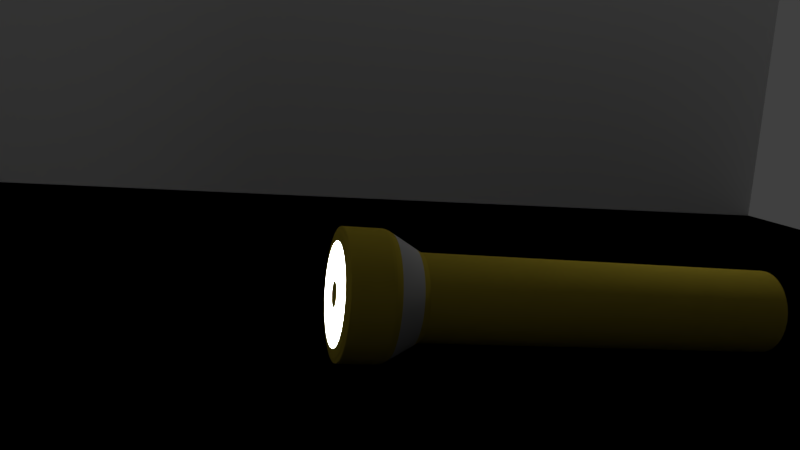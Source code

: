 # Source: torch2.blend  (saved by Blender 2.78.0; exported with 4.5.12 LTS)
import bpy
from mathutils import Matrix  # noqa: F401  (used for matrix-valued properties, if any)

bpy.ops.wm.read_factory_settings(use_empty=True)
scene = bpy.context.scene
scene.name = 'Scene'

# ---- collections
col_collection_1 = bpy.data.collections.new('Collection 1'); scene.collection.children.link(col_collection_1)

# ---- materials (node trees are filled in below, after node groups)
mat_material_002 = bpy.data.materials.new('Material.002')
mat_material_002.alpha_threshold = 0.0
mat_material_002.roughness = 0.5
mat_material_003 = bpy.data.materials.new('Material.003')
mat_material_003.alpha_threshold = 0.0
mat_material_003.roughness = 0.5
mat_material_004 = bpy.data.materials.new('Material.004')
mat_material_004.alpha_threshold = 0.0
mat_material_004.roughness = 0.5
mat_material_005 = bpy.data.materials.new('Material.005')
mat_material_005.alpha_threshold = 0.0
mat_material_005.roughness = 0.5

# ---- material node trees
mat_material_002.use_nodes = True; mat_material_002.node_tree.nodes.clear()
_N = mat_material_002.node_tree.nodes; _L = mat_material_002.node_tree.links
n0 = _N.new('ShaderNodeOutputMaterial'); n0.name = 'Material Output'; n0.location = (300, 300)
n1 = _N.new('ShaderNodeBsdfDiffuse'); n1.name = 'Diffuse BSDF'; n1.location = (10, 300)
n1.inputs[0].default_value = (0.8, 0.6165, 0.06433, 1.0)
_L.new(n1.outputs[0], n0.inputs[0])
n0.is_active_output = True
mat_material_003.use_nodes = True; mat_material_003.node_tree.nodes.clear()
_N = mat_material_003.node_tree.nodes; _L = mat_material_003.node_tree.links
n0 = _N.new('ShaderNodeOutputMaterial'); n0.name = 'Material Output'; n0.location = (300, 300)
n1 = _N.new('ShaderNodeBsdfDiffuse'); n1.name = 'Diffuse BSDF'; n1.location = (10, 300)
_L.new(n1.outputs[0], n0.inputs[0])
n0.is_active_output = True
mat_material_004.use_nodes = True; mat_material_004.node_tree.nodes.clear()
_N = mat_material_004.node_tree.nodes; _L = mat_material_004.node_tree.links
n0 = _N.new('ShaderNodeOutputMaterial'); n0.name = 'Material Output'; n0.location = (300, 300)
n1 = _N.new('ShaderNodeBsdfDiffuse'); n1.name = 'Diffuse BSDF'; n1.location = (10, 300)
n1.inputs[0].default_value = (0.8, 0.5983, 0.02013, 1.0)
_L.new(n1.outputs[0], n0.inputs[0])
n0.is_active_output = True
mat_material_005.use_nodes = True; mat_material_005.node_tree.nodes.clear()
_N = mat_material_005.node_tree.nodes; _L = mat_material_005.node_tree.links
n0 = _N.new('ShaderNodeOutputMaterial'); n0.name = 'Material Output'; n0.location = (300, 300)
n1 = _N.new('ShaderNodeBsdfDiffuse'); n1.name = 'Diffuse BSDF'; n1.location = (10, 300)
n2 = _N.new('ShaderNodeEmission'); n2.name = 'Emission'; n2.location = (125, 493)
n2.inputs[0].default_value = (0.8, 0.8, 0.8, 1.0)
n2.inputs[1].default_value = 17.4
_L.new(n2.outputs[0], n0.inputs[0])
n0.is_active_output = True

# ---- world
world_world = bpy.data.worlds.new('World'); scene.world = world_world
world_world.color = (0.05088, 0.05088, 0.05088)
world_world.use_sun_shadow = False
world_world.sun_shadow_jitter_overblur = 0.0
world_world.cycles.sampling_method = 'MANUAL'

# ---- cameras
cam_camera = bpy.data.cameras.new('Camera')
cam_camera.clip_end = 100.0
cam_camera.lens = 35.0
cam_camera.sensor_width = 32.0
cam_camera.sensor_height = 18.0
cam_camera.ortho_scale = 7.314
cam_camera.dof.focus_distance = 0.0

# ---- lights
light_lamp = bpy.data.lights.new('Lamp', 'POINT')
light_lamp.transmission_factor = 0.0
light_lamp.cutoff_distance = 30.0
light_lamp.energy = 110.4
light_lamp.shadow_buffer_clip_start = 1.001
light_lamp.shadow_soft_size = 0.1
light_lamp.shadow_maximum_resolution = 0.006
light_lamp.use_absolute_resolution = True

# ---- meshes
me_plane_001 = bpy.data.meshes.new('Plane.001')
me_plane_001.from_pydata([(-1.0, -1.0, 0.0), (1.0, -1.0, 0.0), (-1.0, 1.0, 0.0), (1.0, 1.0, 0.0)], [], [(0, 1, 3, 2)])
me_plane_001.use_remesh_preserve_volume = False
me_plane_001.use_remesh_preserve_attributes = False
me_plane_001.use_mirror_vertex_groups = False
me_plane_001.update()
me_plane = bpy.data.meshes.new('Plane')
me_plane.from_pydata([(-1.0, -1.0, 0.0), (1.0, -1.0, 0.0), (-1.0, 1.0, 0.0), (1.0, 1.0, 0.0), (-1.0, 1.0, 0.0), (-1.0, -1.0, 0.0), (1.0, -1.0, 0.0), (1.0, 1.0, 0.0), (-0.9502, 1.072, 0.5907), (-0.9502, -0.9278, 0.5907), (1.05, -0.9278, 0.5907), (1.05, 1.072, 0.5907)], [], [(0, 2, 3, 1), (5, 6, 7, 4), (1, 3, 7, 6), (2, 0, 5, 4), (3, 2, 4, 7), (0, 1, 6, 5), (7, 4, 8, 11), (5, 6, 10, 9), (4, 5, 9, 8)])
me_plane.use_remesh_preserve_volume = False
me_plane.use_remesh_preserve_attributes = False
me_plane.use_mirror_vertex_groups = False
me_plane.update()
me_cylinder = bpy.data.meshes.new('Cylinder')
me_cylinder.from_pydata([(0.0, 1.0, -1.0), (0.0, 1.0, 1.0), (0.1951, 0.9808, -1.0), (0.1951, 0.9808, 1.0), (0.3827, 0.9239, -1.0), (0.3827, 0.9239, 1.0), (0.5556, 0.8315, -1.0), (0.5556, 0.8315, 1.0), (0.7071, 0.7071, -1.0), (0.7071, 0.7071, 1.0), (0.8315, 0.5556, -1.0), (0.8315, 0.5556, 1.0), (0.9239, 0.3827, -1.0), (0.9239, 0.3827, 1.0), (0.9808, 0.1951, -1.0), (0.9808, 0.1951, 1.0), (1.0, 7.55e-08, -1.0), (1.0, 7.55e-08, 1.0), (0.9808, -0.1951, -1.0), (0.9808, -0.1951, 1.0), (0.9239, -0.3827, -1.0), (0.9239, -0.3827, 1.0), (0.8315, -0.5556, -1.0), (0.8315, -0.5556, 1.0), (0.7071, -0.7071, -1.0), (0.7071, -0.7071, 1.0), (0.5556, -0.8315, -1.0), (0.5556, -0.8315, 1.0), (0.3827, -0.9239, -1.0), (0.3827, -0.9239, 1.0), (0.1951, -0.9808, -1.0), (0.1951, -0.9808, 1.0), (-3.258e-07, -1.0, -1.0), (-3.258e-07, -1.0, 1.0), (-0.1951, -0.9808, -1.0), (-0.1951, -0.9808, 1.0), (-0.3827, -0.9239, -1.0), (-0.3827, -0.9239, 1.0), (-0.5556, -0.8315, -1.0), (-0.5556, -0.8315, 1.0), (-0.7071, -0.7071, -1.0), (-0.7071, -0.7071, 1.0), (-0.8315, -0.5556, -1.0), (-0.8315, -0.5556, 1.0), (-0.9239, -0.3827, -1.0), (-0.9239, -0.3827, 1.0), (-0.9808, -0.1951, -1.0), (-0.9808, -0.1951, 1.0), (-1.0, 9.656e-07, -1.0), (-1.0, 9.656e-07, 1.0), (-0.9808, 0.1951, -1.0), (-0.9808, 0.1951, 1.0), (-0.9239, 0.3827, -1.0), (-0.9239, 0.3827, 1.0), (-0.8315, 0.5556, -1.0), (-0.8315, 0.5556, 1.0), (-0.7071, 0.7071, -1.0), (-0.7071, 0.7071, 1.0), (-0.5556, 0.8315, -1.0), (-0.5556, 0.8315, 1.0), (-0.3827, 0.9239, -1.0), (-0.3827, 0.9239, 1.0), (-0.1951, 0.9808, -1.0), (-0.1951, 0.9808, 1.0), (0.0, 1.0, -1.0), (0.1951, 0.9808, -1.0), (0.3827, 0.9239, -1.0), (0.5556, 0.8315, -1.0), (0.7071, 0.7071, -1.0), (0.8315, 0.5556, -1.0), (0.9239, 0.3827, -1.0), (0.9808, 0.1951, -1.0), (1.0, 7.55e-08, -1.0), (0.9808, -0.1951, -1.0), (0.9239, -0.3827, -1.0), (0.8315, -0.5556, -1.0), (0.7071, -0.7071, -1.0), (0.5556, -0.8315, -1.0), (0.3827, -0.9239, -1.0), (0.1951, -0.9808, -1.0), (-3.258e-07, -1.0, -1.0), (-0.1951, -0.9808, -1.0), (-0.3827, -0.9239, -1.0), (-0.5556, -0.8315, -1.0), (-0.7071, -0.7071, -1.0), (-0.8315, -0.5556, -1.0), (-0.9239, -0.3827, -1.0), (-0.9808, -0.1951, -1.0), (-1.0, 9.656e-07, -1.0), (-0.9808, 0.1951, -1.0), (-0.9239, 0.3827, -1.0), (-0.8315, 0.5556, -1.0), (-0.7071, 0.7071, -1.0), (-0.5556, 0.8315, -1.0), (-0.3827, 0.9239, -1.0), (-0.1951, 0.9808, -1.0), (0.0, 1.0, -1.0), (0.1951, 0.9808, -1.0), (0.3827, 0.9239, -1.0), (0.5556, 0.8315, -1.0), (0.7071, 0.7071, -1.0), (0.8315, 0.5556, -1.0), (0.9239, 0.3827, -1.0), (0.9808, 0.1951, -1.0), (1.0, 7.55e-08, -1.0), (0.9808, -0.1951, -1.0), (0.9239, -0.3827, -1.0), (0.8315, -0.5556, -1.0), (0.7071, -0.7071, -1.0), (0.5556, -0.8315, -1.0), (0.3827, -0.9239, -1.0), (0.1951, -0.9808, -1.0), (-3.258e-07, -1.0, -1.0), (-0.1951, -0.9808, -1.0), (-0.3827, -0.9239, -1.0), (-0.5556, -0.8315, -1.0), (-0.7071, -0.7071, -1.0), (-0.8315, -0.5556, -1.0), (-0.9239, -0.3827, -1.0), (-0.9808, -0.1951, -1.0), (-1.0, 9.656e-07, -1.0), (-0.9808, 0.1951, -1.0), (-0.9239, 0.3827, -1.0), (-0.8315, 0.5556, -1.0), (-0.7071, 0.7071, -1.0), (-0.5556, 0.8315, -1.0), (-0.3827, 0.9239, -1.0), (-0.1951, 0.9808, -1.0), (-3.146e-08, 1.479, -1.19), (0.2885, 1.451, -1.19), (0.566, 1.366, -1.19), (0.8217, 1.23, -1.19), (1.046, 1.046, -1.19), (1.23, 0.8217, -1.19), (1.366, 0.566, -1.19), (1.451, 0.2885, -1.19), (1.479, -6.811e-08, -1.19), (1.451, -0.2885, -1.19), (1.366, -0.566, -1.19), (1.23, -0.8217, -1.19), (1.046, -1.046, -1.19), (0.8217, -1.23, -1.19), (0.566, -1.366, -1.19), (0.2885, -1.451, -1.19), (-5.134e-07, -1.479, -1.19), (-0.2885, -1.451, -1.19), (-0.566, -1.366, -1.19), (-0.8217, -1.23, -1.19), (-1.046, -1.046, -1.19), (-1.23, -0.8217, -1.19), (-1.366, -0.566, -1.19), (-1.451, -0.2885, -1.19), (-1.479, 1.248e-06, -1.19), (-1.451, 0.2885, -1.19), (-1.366, 0.566, -1.19), (-1.23, 0.8217, -1.19), (-1.046, 1.046, -1.19), (-0.8217, 1.23, -1.19), (-0.566, 1.366, -1.19), (-0.2885, 1.451, -1.19), (9.143e-09, 1.479, -1.402), (0.2885, 1.451, -1.402), (0.566, 1.366, -1.402), (0.8217, 1.23, -1.402), (1.046, 1.046, -1.402), (1.23, 0.8217, -1.402), (1.366, 0.566, -1.402), (1.451, 0.2885, -1.402), (1.479, -1.087e-07, -1.402), (1.451, -0.2885, -1.402), (1.366, -0.566, -1.402), (1.23, -0.8217, -1.402), (1.046, -1.046, -1.402), (0.8217, -1.23, -1.402), (0.566, -1.366, -1.402), (0.2885, -1.451, -1.402), (-4.728e-07, -1.479, -1.402), (-0.2885, -1.451, -1.402), (-0.566, -1.366, -1.402), (-0.8217, -1.23, -1.402), (-1.046, -1.046, -1.402), (-1.23, -0.8217, -1.402), (-1.366, -0.566, -1.402), (-1.451, -0.2885, -1.402), (-1.479, 1.208e-06, -1.402), (-1.451, 0.2885, -1.402), (-1.366, 0.566, -1.402), (-1.23, 0.8217, -1.402), (-1.046, 1.046, -1.402), (-0.8217, 1.23, -1.402), (-0.566, 1.366, -1.402), (-0.2885, 1.451, -1.402), (0.0, 1.0, 1.0), (0.1951, 0.9808, 1.0), (0.3827, 0.9239, 1.0), (0.5556, 0.8315, 1.0), (0.7071, 0.7071, 1.0), (0.8315, 0.5556, 1.0), (0.9239, 0.3827, 1.0), (0.9808, 0.1951, 1.0), (1.0, 7.55e-08, 1.0), (0.9808, -0.1951, 1.0), (0.9239, -0.3827, 1.0), (0.8315, -0.5556, 1.0), (0.7071, -0.7071, 1.0), (0.5556, -0.8315, 1.0), (0.3827, -0.9239, 1.0), (0.1951, -0.9808, 1.0), (-3.258e-07, -1.0, 1.0), (-0.1951, -0.9808, 1.0), (-0.3827, -0.9239, 1.0), (-0.5556, -0.8315, 1.0), (-0.7071, -0.7071, 1.0), (-0.8315, -0.5556, 1.0), (-0.9239, -0.3827, 1.0), (-0.9808, -0.1951, 1.0), (-1.0, 9.656e-07, 1.0), (-0.9808, 0.1951, 1.0), (-0.9239, 0.3827, 1.0), (-0.8315, 0.5556, 1.0), (-0.7071, 0.7071, 1.0), (-0.5556, 0.8315, 1.0), (-0.3827, 0.9239, 1.0), (-0.1951, 0.9808, 1.0), (-0.566, 1.366, -1.19), (-0.8217, 1.23, -1.19), (-0.2885, -1.451, -1.19), (-5.134e-07, -1.479, -1.19), (1.046, 1.046, -1.19), (0.8217, 1.23, -1.19), (-0.2885, 1.451, -1.19), (-0.566, -1.366, -1.19), (1.23, 0.8217, -1.19), (-3.146e-08, 1.479, -1.19), (-0.8217, -1.23, -1.19), (1.366, 0.566, -1.19), (-1.046, -1.046, -1.19), (1.451, 0.2885, -1.19), (-1.23, -0.8217, -1.19), (1.479, -6.811e-08, -1.19), (-1.366, -0.566, -1.19), (1.451, -0.2885, -1.19), (-1.451, -0.2885, -1.19), (1.366, -0.566, -1.19), (-1.479, 1.248e-06, -1.19), (1.23, -0.8217, -1.19), (-1.451, 0.2885, -1.19), (1.046, -1.046, -1.19), (-1.366, 0.566, -1.19), (0.8217, -1.23, -1.19), (-1.23, 0.8217, -1.19), (0.566, -1.366, -1.19), (0.2885, 1.451, -1.19), (-1.046, 1.046, -1.19), (0.2885, -1.451, -1.19), (0.566, 1.366, -1.19), (-1.046, -1.046, -1.402), (-0.8217, -1.23, -1.402), (1.451, 0.2885, -1.402), (1.366, 0.566, -1.402), (-1.23, -0.8217, -1.402), (1.479, -1.087e-07, -1.402), (-1.366, -0.566, -1.402), (1.451, -0.2885, -1.402), (-1.451, -0.2885, -1.402), (1.366, -0.566, -1.402), (-1.479, 1.208e-06, -1.402), (1.23, -0.8217, -1.402), (-1.451, 0.2885, -1.402), (1.046, -1.046, -1.402), (-1.366, 0.566, -1.402), (0.8217, -1.23, -1.402), (-1.23, 0.8217, -1.402), (0.566, -1.366, -1.402), (0.2885, 1.451, -1.402), (9.143e-09, 1.479, -1.402), (-1.046, 1.046, -1.402), (0.2885, -1.451, -1.402), (0.566, 1.366, -1.402), (-0.8217, 1.23, -1.402), (-4.728e-07, -1.479, -1.402), (0.8217, 1.23, -1.402), (-0.566, 1.366, -1.402), (-0.2885, -1.451, -1.402), (1.046, 1.046, -1.402), (-0.2885, 1.451, -1.402), (-0.566, -1.366, -1.402), (1.23, 0.8217, -1.402), (-3.22e-08, 1.382, -1.411), (0.2696, 1.356, -1.411), (0.5289, 1.277, -1.411), (0.7678, 1.149, -1.411), (0.9773, 0.9773, -1.411), (1.149, 0.7678, -1.411), (1.277, 0.5289, -1.411), (1.356, 0.2696, -1.411), (1.382, -1.305e-07, -1.411), (1.356, -0.2696, -1.411), (1.277, -0.5289, -1.411), (1.149, -0.7678, -1.411), (0.9773, -0.9773, -1.411), (0.7678, -1.149, -1.411), (0.5289, -1.277, -1.411), (0.2696, -1.356, -1.411), (-4.51e-07, -1.382, -1.411), (-0.2696, -1.356, -1.411), (-0.5289, -1.277, -1.411), (-0.7678, -1.149, -1.411), (-0.9773, -0.9773, -1.411), (-1.149, -0.7678, -1.411), (-1.277, -0.5289, -1.411), (-1.356, -0.2696, -1.411), (-1.382, 1.127e-06, -1.411), (-1.356, 0.2696, -1.411), (-1.277, 0.5289, -1.411), (-1.149, 0.7678, -1.411), (-0.9773, 0.9773, -1.411), (-0.7678, 1.149, -1.411), (-0.5289, 1.277, -1.411), (-0.2696, 1.356, -1.411), (1.098e-08, 1.479, -1.411), (0.2885, 1.451, -1.411), (0.566, 1.366, -1.411), (0.8217, 1.23, -1.411), (1.046, 1.046, -1.411), (1.23, 0.8217, -1.411), (1.366, 0.566, -1.411), (1.451, 0.2885, -1.411), (1.479, -1.106e-07, -1.411), (1.451, -0.2885, -1.411), (1.366, -0.566, -1.411), (1.23, -0.8217, -1.411), (1.046, -1.046, -1.411), (0.8217, -1.23, -1.411), (0.566, -1.366, -1.411), (0.2885, -1.451, -1.411), (-4.709e-07, -1.479, -1.411), (-0.2885, -1.451, -1.411), (-0.566, -1.366, -1.411), (-0.8217, -1.23, -1.411), (-1.046, -1.046, -1.411), (-1.23, -0.8217, -1.411), (-1.366, -0.566, -1.411), (-1.451, -0.2885, -1.411), (-1.479, 1.206e-06, -1.411), (-1.451, 0.2885, -1.411), (-1.366, 0.566, -1.411), (-1.23, 0.8217, -1.411), (-1.046, 1.046, -1.411), (-0.8217, 1.23, -1.411), (-0.566, 1.366, -1.411), (-0.2885, 1.451, -1.411), (-6.972e-07, 0.02126, -1.423), (0.004148, 0.02085, -1.423), (0.008136, 0.01964, -1.423), (0.01181, 0.01768, -1.423), (0.01503, 0.01503, -1.423), (0.01768, 0.01181, -1.423), (0.01964, 0.008136, -1.423), (0.02085, 0.004148, -1.423), (0.02126, -4.333e-07, -1.423), (0.02085, -0.004148, -1.423), (0.01964, -0.008136, -1.423), (0.01768, -0.01181, -1.423), (0.01503, -0.01503, -1.423), (0.01181, -0.01768, -1.423), (0.008137, -0.01964, -1.423), (0.004148, -0.02085, -1.423), (-1.481e-07, -0.02126, -1.423), (-0.004148, -0.02085, -1.423), (-0.008137, -0.01964, -1.423), (-0.01181, -0.01768, -1.423), (-0.01503, -0.01503, -1.423), (-0.01768, -0.01181, -1.423), (-0.01964, -0.008137, -1.423), (-0.02085, -0.004148, -1.423), (-0.02126, -9.294e-08, -1.423), (-0.02085, 0.004147, -1.423), (-0.01964, 0.008136, -1.423), (-0.01768, 0.01181, -1.423), (-0.01503, 0.01503, -1.423), (-0.01181, 0.01768, -1.423), (-0.008136, 0.01964, -1.423), (-0.004148, 0.02085, -1.423), (-2.991e-08, 1.382, -1.423), (0.2696, 1.356, -1.423), (0.5289, 1.277, -1.423), (0.7678, 1.149, -1.423), (0.9773, 0.9773, -1.423), (1.149, 0.7678, -1.423), (1.277, 0.5289, -1.423), (1.356, 0.2696, -1.423), (1.382, -1.328e-07, -1.423), (1.356, -0.2696, -1.423), (1.277, -0.5289, -1.423), (1.149, -0.7678, -1.423), (0.9773, -0.9773, -1.423), (0.7678, -1.149, -1.423), (0.5289, -1.277, -1.423), (0.2696, -1.356, -1.423), (-4.487e-07, -1.382, -1.423), (-0.2696, -1.356, -1.423), (-0.5289, -1.277, -1.423), (-0.7678, -1.149, -1.423), (-0.9773, -0.9773, -1.423), (-1.149, -0.7678, -1.423), (-1.277, -0.5289, -1.423), (-1.356, -0.2696, -1.423), (-1.382, 1.125e-06, -1.423), (-1.356, 0.2696, -1.423), (-1.277, 0.5289, -1.423), (-1.149, 0.7678, -1.423), (-0.9773, 0.9773, -1.423), (-0.7678, 1.149, -1.423), (-0.5289, 1.277, -1.423), (-0.2696, 1.356, -1.423), (0.1951, 0.9808, 0.9009), (0.3827, 0.9239, 0.9009), (0.5556, 0.8315, 0.9009), (0.7071, 0.7071, 0.9009), (0.8315, 0.5556, 0.9009), (0.9239, 0.3827, 0.9009), (0.9808, 0.1951, 0.9009), (1.0, 7.55e-08, 0.9009), (0.9808, -0.1951, 0.9009), (0.9239, -0.3827, 0.9009), (0.8315, -0.5556, 0.9009), (0.7071, -0.7071, 0.9009), (0.5556, -0.8315, 0.9009), (0.3827, -0.9239, 0.9009), (0.1951, -0.9808, 0.9009), (-3.258e-07, -1.0, 0.9009), (-0.1951, -0.9808, 0.9009), (-0.3827, -0.9239, 0.9009), (-0.5556, -0.8315, 0.9009), (-0.7071, -0.7071, 0.9009), (-0.8315, -0.5556, 0.9009), (-0.9239, -0.3827, 0.9009), (-0.9808, -0.1951, 0.9009), (-1.0, 9.656e-07, 0.9009), (-0.9808, 0.1951, 0.9009), (-0.9239, 0.3827, 0.9009), (-0.8315, 0.5556, 0.9009), (-0.7071, 0.7071, 0.9009), (-0.5556, 0.8315, 0.9009), (-0.3827, 0.9239, 0.9009), (-0.1951, 0.9808, 0.9009), (0.0, 1.0, 0.9009)], [], [(192, 1, 3, 193), (193, 3, 5, 194), (194, 5, 7, 195), (195, 7, 9, 196), (196, 9, 11, 197), (197, 11, 13, 198), (198, 13, 15, 199), (199, 15, 17, 200), (200, 17, 19, 201), (201, 19, 21, 202), (202, 21, 23, 203), (203, 23, 25, 204), (204, 25, 27, 205), (205, 27, 29, 206), (206, 29, 31, 207), (207, 31, 33, 208), (208, 33, 35, 209), (209, 35, 37, 210), (210, 37, 39, 211), (211, 39, 41, 212), (212, 41, 43, 213), (213, 43, 45, 214), (214, 45, 47, 215), (215, 47, 49, 216), (216, 49, 51, 217), (217, 51, 53, 218), (218, 53, 55, 219), (219, 55, 57, 220), (220, 57, 59, 221), (221, 59, 61, 222), (3, 1, 63, 61, 59, 57, 55, 53, 51, 49, 47, 45, 43, 41, 39, 37, 35, 33, 31, 29, 27, 25, 23, 21, 19, 17, 15, 13, 11, 9, 7, 5), (222, 61, 63, 223), (223, 63, 1, 192), (36, 38, 83, 82), (90, 91, 123, 122), (54, 56, 92, 91), (10, 12, 70, 69), (28, 30, 79, 78), (46, 48, 88, 87), (2, 4, 66, 65), (20, 22, 75, 74), (38, 40, 84, 83), (56, 58, 93, 92), (12, 14, 71, 70), (30, 32, 80, 79), (48, 50, 89, 88), (4, 6, 67, 66), (22, 24, 76, 75), (40, 42, 85, 84), (58, 60, 94, 93), (14, 16, 72, 71), (32, 34, 81, 80), (50, 52, 90, 89), (6, 8, 68, 67), (24, 26, 77, 76), (42, 44, 86, 85), (60, 62, 95, 94), (16, 18, 73, 72), (34, 36, 82, 81), (52, 54, 91, 90), (8, 10, 69, 68), (26, 28, 78, 77), (44, 46, 87, 86), (0, 2, 65, 64), (62, 0, 64, 95), (18, 20, 74, 73), (225, 224, 158, 157), (77, 78, 110, 109), (64, 65, 97, 96), (91, 92, 124, 123), (78, 79, 111, 110), (65, 66, 98, 97), (92, 93, 125, 124), (79, 80, 112, 111), (66, 67, 99, 98), (93, 94, 126, 125), (80, 81, 113, 112), (67, 68, 100, 99), (94, 95, 127, 126), (81, 82, 114, 113), (68, 69, 101, 100), (95, 64, 96, 127), (82, 83, 115, 114), (69, 70, 102, 101), (83, 84, 116, 115), (70, 71, 103, 102), (84, 85, 117, 116), (71, 72, 104, 103), (85, 86, 118, 117), (72, 73, 105, 104), (86, 87, 119, 118), (73, 74, 106, 105), (87, 88, 120, 119), (74, 75, 107, 106), (88, 89, 121, 120), (75, 76, 108, 107), (89, 90, 122, 121), (76, 77, 109, 108), (257, 256, 180, 179), (227, 226, 145, 144), (229, 228, 132, 131), (224, 230, 159, 158), (226, 231, 146, 145), (228, 232, 133, 132), (230, 233, 128, 159), (231, 234, 147, 146), (232, 235, 134, 133), (234, 236, 148, 147), (235, 237, 135, 134), (236, 238, 149, 148), (237, 239, 136, 135), (238, 240, 150, 149), (239, 241, 137, 136), (240, 242, 151, 150), (241, 243, 138, 137), (242, 244, 152, 151), (243, 245, 139, 138), (244, 246, 153, 152), (245, 247, 140, 139), (246, 248, 154, 153), (247, 249, 141, 140), (248, 250, 155, 154), (249, 251, 142, 141), (233, 252, 129, 128), (250, 253, 156, 155), (251, 254, 143, 142), (252, 255, 130, 129), (253, 225, 157, 156), (254, 227, 144, 143), (255, 229, 131, 130), (185, 186, 346, 345), (259, 258, 167, 166), (256, 260, 181, 180), (258, 261, 168, 167), (260, 262, 182, 181), (261, 263, 169, 168), (262, 264, 183, 182), (263, 265, 170, 169), (264, 266, 184, 183), (265, 267, 171, 170), (266, 268, 185, 184), (267, 269, 172, 171), (268, 270, 186, 185), (269, 271, 173, 172), (270, 272, 187, 186), (271, 273, 174, 173), (275, 274, 161, 160), (272, 276, 188, 187), (273, 277, 175, 174), (274, 278, 162, 161), (276, 279, 189, 188), (277, 280, 176, 175), (278, 281, 163, 162), (279, 282, 190, 189), (280, 283, 177, 176), (281, 284, 164, 163), (282, 285, 191, 190), (283, 286, 178, 177), (284, 287, 165, 164), (285, 275, 160, 191), (286, 257, 179, 178), (287, 259, 166, 165), (446, 223, 192, 447), (445, 222, 223, 446), (444, 221, 222, 445), (443, 220, 221, 444), (442, 219, 220, 443), (441, 218, 219, 442), (440, 217, 218, 441), (439, 216, 217, 440), (438, 215, 216, 439), (437, 214, 215, 438), (436, 213, 214, 437), (435, 212, 213, 436), (434, 211, 212, 435), (433, 210, 211, 434), (432, 209, 210, 433), (431, 208, 209, 432), (430, 207, 208, 431), (429, 206, 207, 430), (428, 205, 206, 429), (427, 204, 205, 428), (426, 203, 204, 427), (425, 202, 203, 426), (424, 201, 202, 425), (423, 200, 201, 424), (422, 199, 200, 423), (421, 198, 199, 422), (420, 197, 198, 421), (419, 196, 197, 420), (418, 195, 196, 419), (417, 194, 195, 418), (416, 193, 194, 417), (447, 192, 193, 416), (98, 99, 229, 255), (111, 112, 227, 254), (124, 125, 225, 253), (97, 98, 255, 252), (110, 111, 254, 251), (123, 124, 253, 250), (96, 97, 252, 233), (109, 110, 251, 249), (122, 123, 250, 248), (108, 109, 249, 247), (121, 122, 248, 246), (107, 108, 247, 245), (120, 121, 246, 244), (106, 107, 245, 243), (119, 120, 244, 242), (105, 106, 243, 241), (118, 119, 242, 240), (104, 105, 241, 239), (117, 118, 240, 238), (103, 104, 239, 237), (116, 117, 238, 236), (102, 103, 237, 235), (115, 116, 236, 234), (101, 102, 235, 232), (114, 115, 234, 231), (127, 96, 233, 230), (100, 101, 232, 228), (113, 114, 231, 226), (126, 127, 230, 224), (99, 100, 228, 229), (112, 113, 226, 227), (125, 126, 224, 225), (133, 134, 259, 287), (146, 147, 257, 286), (159, 128, 275, 285), (132, 133, 287, 284), (145, 146, 286, 283), (158, 159, 285, 282), (131, 132, 284, 281), (144, 145, 283, 280), (157, 158, 282, 279), (130, 131, 281, 278), (143, 144, 280, 277), (156, 157, 279, 276), (129, 130, 278, 274), (142, 143, 277, 273), (155, 156, 276, 272), (128, 129, 274, 275), (141, 142, 273, 271), (154, 155, 272, 270), (140, 141, 271, 269), (153, 154, 270, 268), (139, 140, 269, 267), (152, 153, 268, 266), (138, 139, 267, 265), (151, 152, 266, 264), (137, 138, 265, 263), (150, 151, 264, 262), (136, 137, 263, 261), (149, 150, 262, 260), (135, 136, 261, 258), (148, 149, 260, 256), (134, 135, 258, 259), (147, 148, 256, 257), (309, 310, 406, 405), (172, 173, 333, 332), (186, 187, 347, 346), (173, 174, 334, 333), (160, 161, 321, 320), (187, 188, 348, 347), (174, 175, 335, 334), (161, 162, 322, 321), (188, 189, 349, 348), (175, 176, 336, 335), (162, 163, 323, 322), (189, 190, 350, 349), (176, 177, 337, 336), (163, 164, 324, 323), (190, 191, 351, 350), (177, 178, 338, 337), (164, 165, 325, 324), (191, 160, 320, 351), (178, 179, 339, 338), (165, 166, 326, 325), (179, 180, 340, 339), (166, 167, 327, 326), (180, 181, 341, 340), (167, 168, 328, 327), (181, 182, 342, 341), (168, 169, 329, 328), (182, 183, 343, 342), (169, 170, 330, 329), (183, 184, 344, 343), (170, 171, 331, 330), (184, 185, 345, 344), (171, 172, 332, 331), (289, 288, 320, 321), (290, 289, 321, 322), (291, 290, 322, 323), (292, 291, 323, 324), (293, 292, 324, 325), (294, 293, 325, 326), (295, 294, 326, 327), (296, 295, 327, 328), (297, 296, 328, 329), (298, 297, 329, 330), (299, 298, 330, 331), (300, 299, 331, 332), (301, 300, 332, 333), (302, 301, 333, 334), (303, 302, 334, 335), (304, 303, 335, 336), (305, 304, 336, 337), (306, 305, 337, 338), (307, 306, 338, 339), (308, 307, 339, 340), (309, 308, 340, 341), (310, 309, 341, 342), (311, 310, 342, 343), (312, 311, 343, 344), (313, 312, 344, 345), (314, 313, 345, 346), (315, 314, 346, 347), (316, 315, 347, 348), (317, 316, 348, 349), (318, 317, 349, 350), (319, 318, 350, 351), (288, 319, 351, 320), (352, 353, 354, 355, 356, 357, 358, 359, 360, 361, 362, 363, 364, 365, 366, 367, 368, 369, 370, 371, 372, 373, 374, 375, 376, 377, 378, 379, 380, 381, 382, 383), (296, 297, 393, 392), (310, 311, 407, 406), (297, 298, 394, 393), (311, 312, 408, 407), (298, 299, 395, 394), (312, 313, 409, 408), (299, 300, 396, 395), (313, 314, 410, 409), (300, 301, 397, 396), (314, 315, 411, 410), (301, 302, 398, 397), (288, 289, 385, 384), (315, 316, 412, 411), (302, 303, 399, 398), (289, 290, 386, 385), (316, 317, 413, 412), (303, 304, 400, 399), (290, 291, 387, 386), (317, 318, 414, 413), (304, 305, 401, 400), (291, 292, 388, 387), (318, 319, 415, 414), (305, 306, 402, 401), (292, 293, 389, 388), (319, 288, 384, 415), (306, 307, 403, 402), (293, 294, 390, 389), (307, 308, 404, 403), (294, 295, 391, 390), (308, 309, 405, 404), (295, 296, 392, 391), (353, 352, 384, 385), (354, 353, 385, 386), (355, 354, 386, 387), (356, 355, 387, 388), (357, 356, 388, 389), (358, 357, 389, 390), (359, 358, 390, 391), (360, 359, 391, 392), (361, 360, 392, 393), (362, 361, 393, 394), (363, 362, 394, 395), (364, 363, 395, 396), (365, 364, 396, 397), (366, 365, 397, 398), (367, 366, 398, 399), (368, 367, 399, 400), (369, 368, 400, 401), (370, 369, 401, 402), (371, 370, 402, 403), (372, 371, 403, 404), (373, 372, 404, 405), (374, 373, 405, 406), (375, 374, 406, 407), (376, 375, 407, 408), (377, 376, 408, 409), (378, 377, 409, 410), (379, 378, 410, 411), (380, 379, 411, 412), (381, 380, 412, 413), (382, 381, 413, 414), (383, 382, 414, 415), (352, 383, 415, 384), (0, 447, 416, 2), (2, 416, 417, 4), (4, 417, 418, 6), (6, 418, 419, 8), (8, 419, 420, 10), (10, 420, 421, 12), (12, 421, 422, 14), (14, 422, 423, 16), (16, 423, 424, 18), (18, 424, 425, 20), (20, 425, 426, 22), (22, 426, 427, 24), (24, 427, 428, 26), (26, 428, 429, 28), (28, 429, 430, 30), (30, 430, 431, 32), (32, 431, 432, 34), (34, 432, 433, 36), (36, 433, 434, 38), (38, 434, 435, 40), (40, 435, 436, 42), (42, 436, 437, 44), (44, 437, 438, 46), (46, 438, 439, 48), (48, 439, 440, 50), (50, 440, 441, 52), (52, 441, 442, 54), (54, 442, 443, 56), (56, 443, 444, 58), (58, 444, 445, 60), (60, 445, 446, 62), (62, 446, 447, 0)])
me_cylinder.polygons.foreach_set('material_index', [0, 0, 0, 0, 0, 0, 0, 0, 0, 0, 0, 0, 0, 0, 0, 0, 0, 0, 0, 0, 0, 0, 0, 0, 0, 0, 0, 0, 0, 0, 0, 0, 0, 0, 0, 0, 0, 0, 0, 0, 0, 0, 0, 0, 0, 0, 0, 0, 0, 0, 0, 0, 0, 0, 0, 0, 0, 0, 0, 0, 0, 0, 0, 0, 0, 0, 0, 0, 0, 0, 0, 0, 0, 0, 0, 0, 0, 0, 0, 0, 0, 0, 0, 0, 0, 0, 0, 0, 0, 0, 0, 0, 0, 0, 0, 0, 0, 0, 0, 0, 0, 0, 0, 0, 0, 0, 0, 0, 0, 0, 0, 0, 0, 0, 0, 0, 0, 0, 0, 0, 0, 0, 0, 0, 0, 0, 0, 0, 0, 0, 0, 0, 0, 0, 0, 0, 0, 0, 0, 0, 0, 0, 0, 0, 0, 0, 0, 0, 0, 0, 0, 0, 0, 0, 0, 0, 0, 0, 0, 0, 0, 0, 0, 0, 0, 0, 0, 0, 0, 0, 0, 0, 0, 0, 0, 0, 0, 0, 0, 0, 0, 0, 0, 0, 0, 0, 0, 0, 0, 0, 0, 0, 0, 0, 1, 1, 1, 1, 1, 1, 1, 1, 1, 1, 1, 1, 1, 1, 1, 1, 1, 1, 1, 1, 1, 1, 1, 1, 1, 1, 1, 1, 1, 1, 1, 1, 0, 0, 0, 0, 0, 0, 0, 0, 0, 0, 0, 0, 0, 0, 0, 0, 0, 0, 0, 0, 0, 0, 0, 0, 0, 0, 0, 0, 0, 0, 0, 0, 0, 0, 0, 0, 0, 0, 0, 0, 0, 0, 0, 0, 0, 0, 0, 0, 0, 0, 0, 0, 0, 0, 0, 0, 0, 0, 0, 0, 0, 0, 0, 0, 0, 0, 0, 0, 0, 0, 0, 0, 0, 0, 0, 0, 0, 0, 0, 0, 0, 0, 0, 0, 0, 0, 0, 0, 0, 0, 0, 0, 0, 0, 0, 0, 0, 0, 0, 0, 0, 0, 0, 0, 0, 0, 0, 0, 0, 0, 0, 0, 0, 0, 0, 0, 0, 0, 0, 0, 0, 0, 0, 0, 0, 0, 0, 0, 3, 3, 3, 3, 3, 3, 3, 3, 3, 3, 3, 3, 3, 3, 3, 3, 3, 3, 3, 3, 3, 3, 3, 3, 3, 3, 3, 3, 3, 3, 3, 3, 0, 0, 0, 0, 0, 0, 0, 0, 0, 0, 0, 0, 0, 0, 0, 0, 0, 0, 0, 0, 0, 0, 0, 0, 0, 0, 0, 0, 0, 0, 0, 0])
me_cylinder.materials.append(mat_material_002)
me_cylinder.materials.append(mat_material_003)
me_cylinder.materials.append(mat_material_004)
me_cylinder.materials.append(mat_material_005)
me_cylinder.use_remesh_preserve_volume = False
me_cylinder.use_remesh_preserve_attributes = False
me_cylinder.use_mirror_vertex_groups = False
me_cylinder.update()

# ---- objects
ob_plane_001 = bpy.data.objects.new('Plane.001', me_plane_001)
ob_plane = bpy.data.objects.new('Plane', me_plane)
ob_cylinder = bpy.data.objects.new('Cylinder', me_cylinder)
ob_lamp = bpy.data.objects.new('Lamp', light_lamp)
ob_camera = bpy.data.objects.new('Camera', cam_camera)

# ---- transforms, parenting, visibility, modifiers, constraints
ob_plane_001.location = (9.63, 3.721, 11.29)
ob_plane_001.scale = (17.49, 17.49, 17.49)
ob_plane_001.lineart.crease_threshold = 0.0
_m = ob_plane_001.modifiers.new('ParticleSystem 1', 'PARTICLE_SYSTEM')
ob_plane.location = (-0.06247, 6.829, -0.7488)
ob_plane.scale = (22.32, 22.32, 22.32)
ob_plane.lineart.crease_threshold = 0.0
ob_cylinder.location = (0.2096, 4.218, 0.6096)
ob_cylinder.rotation_euler = (1.595, -7.434e-06, 1.571)
ob_cylinder.scale = (0.9821, 0.9821, 4.314)
ob_cylinder.lineart.crease_threshold = 0.0
_m = ob_cylinder.modifiers.new('Subsurf', 'SUBSURF')
_m.uv_smooth = 'PRESERVE_CORNERS'
_m.quality = 2
_m.levels = 2
_m.show_only_control_edges = False
ob_lamp.location = (2.78, 6.935, 7.085)
ob_lamp.rotation_euler = (0.6503, 0.05522, 1.866)
ob_lamp.lock_rotations_4d = False
ob_lamp.empty_display_type = 'ARROWS'
ob_lamp.color = (0.0, 0.0, 0.0, 0.0)
ob_lamp.lineart.crease_threshold = 0.0
ob_camera.location = (-9.283, -13.39, 5.344)
ob_camera.rotation_euler = (1.404, -0.07991, -0.2454)
ob_camera.lock_rotations_4d = False
ob_camera.empty_display_type = 'ARROWS'
ob_camera.color = (0.0, 0.0, 0.0, 0.0)
ob_camera.display_type = 'WIRE'
ob_camera.lineart.crease_threshold = 0.0

# ---- collection membership
col_collection_1.objects.link(ob_plane_001)
col_collection_1.objects.link(ob_plane)
col_collection_1.objects.link(ob_cylinder)
col_collection_1.objects.link(ob_lamp)
col_collection_1.objects.link(ob_camera)

# ---- scene / render settings (as saved in the file)
scene.camera = ob_camera
scene.frame_start = 1; scene.frame_end = 100; scene.frame_set(68)
scene.render.engine = 'CYCLES'
scene.render.resolution_percentage = 50
scene.render.dither_intensity = 0.0
scene.cycles.use_denoising = False
scene.cycles.samples = 128
scene.cycles.sampling_pattern = 'TABULATED_SOBOL'
scene.cycles.light_sampling_threshold = 0.0
scene.cycles.use_adaptive_sampling = False
scene.cycles.use_light_tree = False
scene.cycles.blur_glossy = 0.0
scene.cycles.sample_clamp_indirect = 0.0
scene.view_settings.view_transform = 'Standard'
bpy.context.view_layer.update()
